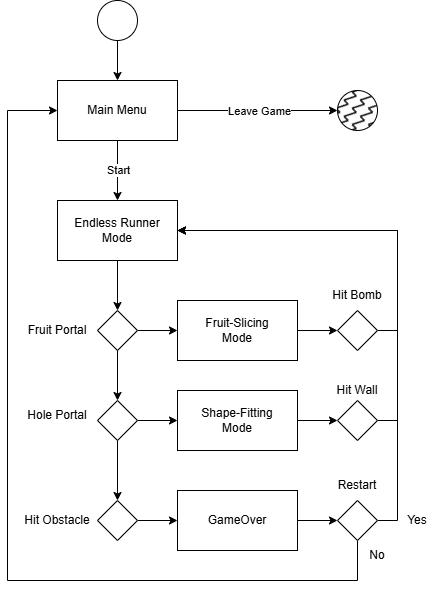

The diagram above was exported from draw.io. Its source (the exported page's mxGraphModel, read from the mxfile embedded in the PNG):
<mxGraphModel dx="1226" dy="726" grid="1" gridSize="10" guides="1" tooltips="1" connect="1" arrows="1" fold="1" page="1" pageScale="1" pageWidth="850" pageHeight="1100" math="0" shadow="0">
  <root>
    <mxCell id="0" />
    <mxCell id="1" parent="0" />
    <mxCell id="6OZG0bA8p9RCm1Gkb-jd-4" style="edgeStyle=orthogonalEdgeStyle;rounded=0;orthogonalLoop=1;jettySize=auto;html=1;exitX=0.5;exitY=1;exitDx=0;exitDy=0;entryX=0.5;entryY=0;entryDx=0;entryDy=0;" edge="1" parent="1" source="6OZG0bA8p9RCm1Gkb-jd-1" target="6OZG0bA8p9RCm1Gkb-jd-2">
      <mxGeometry relative="1" as="geometry" />
    </mxCell>
    <mxCell id="6OZG0bA8p9RCm1Gkb-jd-1" value="" style="ellipse;whiteSpace=wrap;html=1;aspect=fixed;" vertex="1" parent="1">
      <mxGeometry x="400" y="160" width="40" height="40" as="geometry" />
    </mxCell>
    <mxCell id="6OZG0bA8p9RCm1Gkb-jd-5" style="edgeStyle=orthogonalEdgeStyle;rounded=0;orthogonalLoop=1;jettySize=auto;html=1;exitX=0.5;exitY=1;exitDx=0;exitDy=0;entryX=0.5;entryY=0;entryDx=0;entryDy=0;" edge="1" parent="1" source="6OZG0bA8p9RCm1Gkb-jd-2" target="6OZG0bA8p9RCm1Gkb-jd-3">
      <mxGeometry relative="1" as="geometry" />
    </mxCell>
    <mxCell id="6OZG0bA8p9RCm1Gkb-jd-6" value="Start" style="edgeLabel;html=1;align=center;verticalAlign=middle;resizable=0;points=[];" vertex="1" connectable="0" parent="6OZG0bA8p9RCm1Gkb-jd-5">
      <mxGeometry x="-0.15" y="4" relative="1" as="geometry">
        <mxPoint x="-4" y="4" as="offset" />
      </mxGeometry>
    </mxCell>
    <mxCell id="6OZG0bA8p9RCm1Gkb-jd-36" style="edgeStyle=orthogonalEdgeStyle;rounded=0;orthogonalLoop=1;jettySize=auto;html=1;exitX=1;exitY=0.5;exitDx=0;exitDy=0;" edge="1" parent="1" source="6OZG0bA8p9RCm1Gkb-jd-2" target="6OZG0bA8p9RCm1Gkb-jd-35">
      <mxGeometry relative="1" as="geometry" />
    </mxCell>
    <mxCell id="6OZG0bA8p9RCm1Gkb-jd-37" value="Leave Game" style="edgeLabel;html=1;align=center;verticalAlign=middle;resizable=0;points=[];" vertex="1" connectable="0" parent="6OZG0bA8p9RCm1Gkb-jd-36">
      <mxGeometry x="0.01" relative="1" as="geometry">
        <mxPoint as="offset" />
      </mxGeometry>
    </mxCell>
    <mxCell id="6OZG0bA8p9RCm1Gkb-jd-2" value="Main Menu" style="rounded=0;whiteSpace=wrap;html=1;" vertex="1" parent="1">
      <mxGeometry x="360" y="240" width="120" height="60" as="geometry" />
    </mxCell>
    <mxCell id="6OZG0bA8p9RCm1Gkb-jd-13" style="edgeStyle=orthogonalEdgeStyle;rounded=0;orthogonalLoop=1;jettySize=auto;html=1;exitX=0.5;exitY=1;exitDx=0;exitDy=0;entryX=0.5;entryY=0;entryDx=0;entryDy=0;" edge="1" parent="1" source="6OZG0bA8p9RCm1Gkb-jd-3" target="6OZG0bA8p9RCm1Gkb-jd-12">
      <mxGeometry relative="1" as="geometry" />
    </mxCell>
    <mxCell id="6OZG0bA8p9RCm1Gkb-jd-3" value="Endless Runner&lt;div&gt;Mode&lt;/div&gt;" style="rounded=0;whiteSpace=wrap;html=1;" vertex="1" parent="1">
      <mxGeometry x="360" y="360" width="120" height="60" as="geometry" />
    </mxCell>
    <mxCell id="6OZG0bA8p9RCm1Gkb-jd-18" style="edgeStyle=orthogonalEdgeStyle;rounded=0;orthogonalLoop=1;jettySize=auto;html=1;exitX=1;exitY=0.5;exitDx=0;exitDy=0;entryX=0;entryY=0.5;entryDx=0;entryDy=0;" edge="1" parent="1" source="6OZG0bA8p9RCm1Gkb-jd-12" target="6OZG0bA8p9RCm1Gkb-jd-16">
      <mxGeometry relative="1" as="geometry" />
    </mxCell>
    <mxCell id="6OZG0bA8p9RCm1Gkb-jd-27" style="edgeStyle=orthogonalEdgeStyle;rounded=0;orthogonalLoop=1;jettySize=auto;html=1;exitX=0.5;exitY=1;exitDx=0;exitDy=0;entryX=0.5;entryY=0;entryDx=0;entryDy=0;" edge="1" parent="1" source="6OZG0bA8p9RCm1Gkb-jd-12" target="6OZG0bA8p9RCm1Gkb-jd-26">
      <mxGeometry relative="1" as="geometry" />
    </mxCell>
    <mxCell id="6OZG0bA8p9RCm1Gkb-jd-12" value="" style="rhombus;whiteSpace=wrap;html=1;" vertex="1" parent="1">
      <mxGeometry x="400" y="470" width="40" height="40" as="geometry" />
    </mxCell>
    <mxCell id="6OZG0bA8p9RCm1Gkb-jd-14" value="Fruit Portal" style="text;html=1;align=center;verticalAlign=middle;whiteSpace=wrap;rounded=0;" vertex="1" parent="1">
      <mxGeometry x="320" y="475" width="80" height="30" as="geometry" />
    </mxCell>
    <mxCell id="6OZG0bA8p9RCm1Gkb-jd-19" style="edgeStyle=orthogonalEdgeStyle;rounded=0;orthogonalLoop=1;jettySize=auto;html=1;exitX=1;exitY=0.5;exitDx=0;exitDy=0;entryX=1;entryY=0.5;entryDx=0;entryDy=0;" edge="1" parent="1" source="6OZG0bA8p9RCm1Gkb-jd-21" target="6OZG0bA8p9RCm1Gkb-jd-3">
      <mxGeometry relative="1" as="geometry">
        <Array as="points" />
      </mxGeometry>
    </mxCell>
    <mxCell id="6OZG0bA8p9RCm1Gkb-jd-22" value="" style="edgeStyle=orthogonalEdgeStyle;rounded=0;orthogonalLoop=1;jettySize=auto;html=1;" edge="1" parent="1" source="6OZG0bA8p9RCm1Gkb-jd-16" target="6OZG0bA8p9RCm1Gkb-jd-21">
      <mxGeometry relative="1" as="geometry" />
    </mxCell>
    <mxCell id="6OZG0bA8p9RCm1Gkb-jd-16" value="Fruit-Slicing&lt;div&gt;Mode&lt;/div&gt;" style="rounded=0;whiteSpace=wrap;html=1;" vertex="1" parent="1">
      <mxGeometry x="480" y="460" width="120" height="60" as="geometry" />
    </mxCell>
    <mxCell id="6OZG0bA8p9RCm1Gkb-jd-21" value="" style="rhombus;whiteSpace=wrap;html=1;" vertex="1" parent="1">
      <mxGeometry x="640" y="470" width="40" height="40" as="geometry" />
    </mxCell>
    <mxCell id="6OZG0bA8p9RCm1Gkb-jd-25" value="Hit Bomb" style="text;html=1;align=center;verticalAlign=middle;whiteSpace=wrap;rounded=0;" vertex="1" parent="1">
      <mxGeometry x="620" y="440" width="80" height="30" as="geometry" />
    </mxCell>
    <mxCell id="6OZG0bA8p9RCm1Gkb-jd-30" style="edgeStyle=orthogonalEdgeStyle;rounded=0;orthogonalLoop=1;jettySize=auto;html=1;exitX=1;exitY=0.5;exitDx=0;exitDy=0;entryX=0;entryY=0.5;entryDx=0;entryDy=0;" edge="1" parent="1" source="6OZG0bA8p9RCm1Gkb-jd-26" target="6OZG0bA8p9RCm1Gkb-jd-29">
      <mxGeometry relative="1" as="geometry" />
    </mxCell>
    <mxCell id="6OZG0bA8p9RCm1Gkb-jd-39" style="edgeStyle=orthogonalEdgeStyle;rounded=0;orthogonalLoop=1;jettySize=auto;html=1;exitX=0.5;exitY=1;exitDx=0;exitDy=0;entryX=0.5;entryY=0;entryDx=0;entryDy=0;" edge="1" parent="1" source="6OZG0bA8p9RCm1Gkb-jd-26" target="6OZG0bA8p9RCm1Gkb-jd-38">
      <mxGeometry relative="1" as="geometry" />
    </mxCell>
    <mxCell id="6OZG0bA8p9RCm1Gkb-jd-26" value="" style="rhombus;whiteSpace=wrap;html=1;" vertex="1" parent="1">
      <mxGeometry x="400" y="560" width="40" height="40" as="geometry" />
    </mxCell>
    <mxCell id="6OZG0bA8p9RCm1Gkb-jd-28" value="Hole Portal" style="text;html=1;align=center;verticalAlign=middle;whiteSpace=wrap;rounded=0;" vertex="1" parent="1">
      <mxGeometry x="320" y="560" width="80" height="30" as="geometry" />
    </mxCell>
    <mxCell id="6OZG0bA8p9RCm1Gkb-jd-32" style="edgeStyle=orthogonalEdgeStyle;rounded=0;orthogonalLoop=1;jettySize=auto;html=1;exitX=1;exitY=0.5;exitDx=0;exitDy=0;entryX=0;entryY=0.5;entryDx=0;entryDy=0;" edge="1" parent="1" source="6OZG0bA8p9RCm1Gkb-jd-29" target="6OZG0bA8p9RCm1Gkb-jd-31">
      <mxGeometry relative="1" as="geometry" />
    </mxCell>
    <mxCell id="6OZG0bA8p9RCm1Gkb-jd-29" value="Shape-Fitting&lt;div&gt;Mode&lt;/div&gt;" style="rounded=0;whiteSpace=wrap;html=1;" vertex="1" parent="1">
      <mxGeometry x="480" y="550" width="120" height="60" as="geometry" />
    </mxCell>
    <mxCell id="6OZG0bA8p9RCm1Gkb-jd-33" style="edgeStyle=orthogonalEdgeStyle;rounded=0;orthogonalLoop=1;jettySize=auto;html=1;exitX=1;exitY=0.5;exitDx=0;exitDy=0;entryX=1;entryY=0.5;entryDx=0;entryDy=0;" edge="1" parent="1" source="6OZG0bA8p9RCm1Gkb-jd-31" target="6OZG0bA8p9RCm1Gkb-jd-3">
      <mxGeometry relative="1" as="geometry" />
    </mxCell>
    <mxCell id="6OZG0bA8p9RCm1Gkb-jd-31" value="" style="rhombus;whiteSpace=wrap;html=1;" vertex="1" parent="1">
      <mxGeometry x="640" y="560" width="40" height="40" as="geometry" />
    </mxCell>
    <mxCell id="6OZG0bA8p9RCm1Gkb-jd-34" value="Hit Wall" style="text;html=1;align=center;verticalAlign=middle;whiteSpace=wrap;rounded=0;" vertex="1" parent="1">
      <mxGeometry x="630" y="535" width="60" height="30" as="geometry" />
    </mxCell>
    <mxCell id="6OZG0bA8p9RCm1Gkb-jd-35" value="" style="ellipse;whiteSpace=wrap;html=1;aspect=fixed;fillStyle=zigzag-line;fillColor=#000000;" vertex="1" parent="1">
      <mxGeometry x="640" y="250" width="40" height="40" as="geometry" />
    </mxCell>
    <mxCell id="6OZG0bA8p9RCm1Gkb-jd-42" style="edgeStyle=orthogonalEdgeStyle;rounded=0;orthogonalLoop=1;jettySize=auto;html=1;exitX=1;exitY=0.5;exitDx=0;exitDy=0;entryX=0;entryY=0.5;entryDx=0;entryDy=0;" edge="1" parent="1" source="6OZG0bA8p9RCm1Gkb-jd-38" target="6OZG0bA8p9RCm1Gkb-jd-41">
      <mxGeometry relative="1" as="geometry" />
    </mxCell>
    <mxCell id="6OZG0bA8p9RCm1Gkb-jd-38" value="" style="rhombus;whiteSpace=wrap;html=1;" vertex="1" parent="1">
      <mxGeometry x="400" y="660" width="40" height="40" as="geometry" />
    </mxCell>
    <mxCell id="6OZG0bA8p9RCm1Gkb-jd-40" value="Hit Obstacle" style="text;html=1;align=center;verticalAlign=middle;whiteSpace=wrap;rounded=0;" vertex="1" parent="1">
      <mxGeometry x="320" y="665" width="80" height="30" as="geometry" />
    </mxCell>
    <mxCell id="6OZG0bA8p9RCm1Gkb-jd-46" style="edgeStyle=orthogonalEdgeStyle;rounded=0;orthogonalLoop=1;jettySize=auto;html=1;exitX=1;exitY=0.5;exitDx=0;exitDy=0;entryX=0;entryY=0.5;entryDx=0;entryDy=0;" edge="1" parent="1" source="6OZG0bA8p9RCm1Gkb-jd-41" target="6OZG0bA8p9RCm1Gkb-jd-44">
      <mxGeometry relative="1" as="geometry" />
    </mxCell>
    <mxCell id="6OZG0bA8p9RCm1Gkb-jd-41" value="GameOver" style="rounded=0;whiteSpace=wrap;html=1;" vertex="1" parent="1">
      <mxGeometry x="480" y="650" width="120" height="60" as="geometry" />
    </mxCell>
    <mxCell id="6OZG0bA8p9RCm1Gkb-jd-47" style="edgeStyle=orthogonalEdgeStyle;rounded=0;orthogonalLoop=1;jettySize=auto;html=1;exitX=1;exitY=0.5;exitDx=0;exitDy=0;entryX=1;entryY=0.5;entryDx=0;entryDy=0;" edge="1" parent="1" source="6OZG0bA8p9RCm1Gkb-jd-44" target="6OZG0bA8p9RCm1Gkb-jd-3">
      <mxGeometry relative="1" as="geometry" />
    </mxCell>
    <mxCell id="6OZG0bA8p9RCm1Gkb-jd-50" style="edgeStyle=orthogonalEdgeStyle;rounded=0;orthogonalLoop=1;jettySize=auto;html=1;exitX=0.5;exitY=1;exitDx=0;exitDy=0;entryX=0;entryY=0.5;entryDx=0;entryDy=0;" edge="1" parent="1" source="6OZG0bA8p9RCm1Gkb-jd-44" target="6OZG0bA8p9RCm1Gkb-jd-2">
      <mxGeometry relative="1" as="geometry">
        <Array as="points">
          <mxPoint x="660" y="740" />
          <mxPoint x="310" y="740" />
          <mxPoint x="310" y="270" />
        </Array>
      </mxGeometry>
    </mxCell>
    <mxCell id="6OZG0bA8p9RCm1Gkb-jd-44" value="" style="rhombus;whiteSpace=wrap;html=1;" vertex="1" parent="1">
      <mxGeometry x="640" y="660" width="40" height="40" as="geometry" />
    </mxCell>
    <mxCell id="6OZG0bA8p9RCm1Gkb-jd-45" value="Restart" style="text;html=1;align=center;verticalAlign=middle;whiteSpace=wrap;rounded=0;" vertex="1" parent="1">
      <mxGeometry x="630" y="630" width="60" height="30" as="geometry" />
    </mxCell>
    <mxCell id="6OZG0bA8p9RCm1Gkb-jd-48" value="Yes" style="text;html=1;align=center;verticalAlign=middle;whiteSpace=wrap;rounded=0;" vertex="1" parent="1">
      <mxGeometry x="690" y="665" width="60" height="30" as="geometry" />
    </mxCell>
    <mxCell id="6OZG0bA8p9RCm1Gkb-jd-51" value="No" style="text;html=1;align=center;verticalAlign=middle;whiteSpace=wrap;rounded=0;" vertex="1" parent="1">
      <mxGeometry x="650" y="700" width="60" height="30" as="geometry" />
    </mxCell>
  </root>
</mxGraphModel>